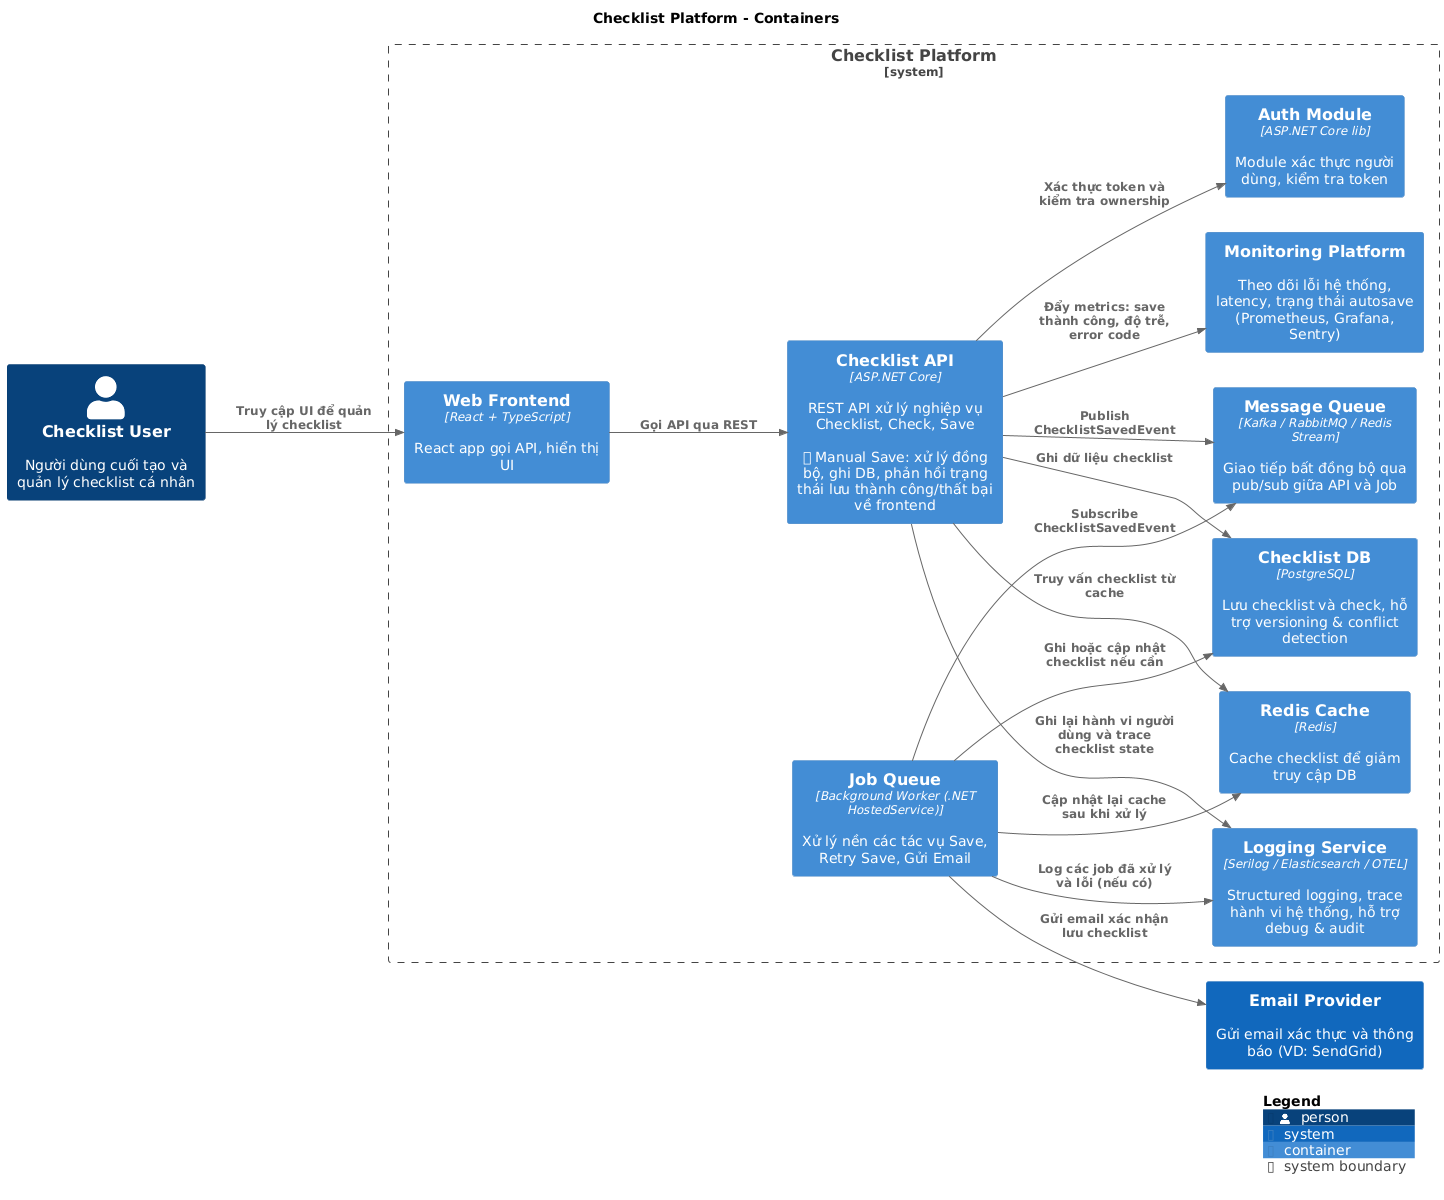

The diagram above was rendered by PlantUML. Its source (embedded in the PNG):
@startuml
set separator none
title Checklist Platform - Containers

left to right direction

!include <C4/C4>
!include <C4/C4_Context>
!include <C4/C4_Container>

Person(ChecklistUser, "Checklist User", $descr="Người dùng cuối tạo và quản lý checklist cá nhân", $tags="", $link="")
System(EmailProvider, "Email Provider", $descr="Gửi email xác thực và thông báo (VD: SendGrid)", $tags="", $link="")

System_Boundary("ChecklistPlatform_boundary", "Checklist Platform", $tags="") {
  Container(ChecklistPlatform.LoggingService, "Logging Service", $techn="Serilog / Elasticsearch / OTEL", $descr="Structured logging, trace hành vi hệ thống, hỗ trợ debug & audit", $tags="", $link="")
  Container(ChecklistPlatform.MonitoringPlatform, "Monitoring Platform", $techn="", $descr="Theo dõi lỗi hệ thống, latency, trạng thái autosave (Prometheus, Grafana, Sentry)", $tags="", $link="")
  Container(ChecklistPlatform.WebFrontend, "Web Frontend", $techn="React + TypeScript", $descr="React app gọi API, hiển thị UI", $tags="", $link="")
  Container(ChecklistPlatform.ChecklistAPI, "Checklist API", $techn="ASP.NET Core", $descr="REST API xử lý nghiệp vụ Checklist, Check, Save\n\n✅ Manual Save: xử lý đồng bộ, ghi DB, phản hồi trạng thái lưu thành công/thất bại về frontend", $tags="", $link="")
  Container(ChecklistPlatform.AuthModule, "Auth Module", $techn="ASP.NET Core lib", $descr="Module xác thực người dùng, kiểm tra token", $tags="", $link="")
  Container(ChecklistPlatform.ChecklistDB, "Checklist DB", $techn="PostgreSQL", $descr="Lưu checklist và check, hỗ trợ versioning & conflict detection", $tags="", $link="")
  Container(ChecklistPlatform.RedisCache, "Redis Cache", $techn="Redis", $descr="Cache checklist để giảm truy cập DB", $tags="", $link="")
  Container(ChecklistPlatform.JobQueue, "Job Queue", $techn="Background Worker (.NET HostedService)", $descr="Xử lý nền các tác vụ Save, Retry Save, Gửi Email", $tags="", $link="")
  Container(ChecklistPlatform.MessageQueue, "Message Queue", $techn="Kafka / RabbitMQ / Redis Stream", $descr="Giao tiếp bất đồng bộ qua pub/sub giữa API và Job", $tags="", $link="")
}

Rel(ChecklistUser, ChecklistPlatform.WebFrontend, "Truy cập UI để quản lý checklist", $techn="", $tags="", $link="")
Rel(ChecklistPlatform.WebFrontend, ChecklistPlatform.ChecklistAPI, "Gọi API qua REST", $techn="", $tags="", $link="")
Rel(ChecklistPlatform.ChecklistAPI, ChecklistPlatform.AuthModule, "Xác thực token và kiểm tra ownership", $techn="", $tags="", $link="")
Rel(ChecklistPlatform.ChecklistAPI, ChecklistPlatform.RedisCache, "Truy vấn checklist từ cache", $techn="", $tags="", $link="")
Rel(ChecklistPlatform.ChecklistAPI, ChecklistPlatform.ChecklistDB, "Ghi dữ liệu checklist", $techn="", $tags="", $link="")
Rel(ChecklistPlatform.ChecklistAPI, ChecklistPlatform.MessageQueue, "Publish ChecklistSavedEvent", $techn="", $tags="", $link="")
Rel(ChecklistPlatform.ChecklistAPI, ChecklistPlatform.LoggingService, "Ghi lại hành vi người dùng và trace checklist state", $techn="", $tags="", $link="")
Rel(ChecklistPlatform.ChecklistAPI, ChecklistPlatform.MonitoringPlatform, "Đẩy metrics: save thành công, độ trễ, error code", $techn="", $tags="", $link="")
Rel(ChecklistPlatform.JobQueue, ChecklistPlatform.MessageQueue, "Subscribe ChecklistSavedEvent", $techn="", $tags="", $link="")
Rel(ChecklistPlatform.JobQueue, ChecklistPlatform.ChecklistDB, "Ghi hoặc cập nhật checklist nếu cần", $techn="", $tags="", $link="")
Rel(ChecklistPlatform.JobQueue, ChecklistPlatform.RedisCache, "Cập nhật lại cache sau khi xử lý", $techn="", $tags="", $link="")
Rel(ChecklistPlatform.JobQueue, EmailProvider, "Gửi email xác nhận lưu checklist", $techn="", $tags="", $link="")
Rel(ChecklistPlatform.JobQueue, ChecklistPlatform.LoggingService, "Log các job đã xử lý và lỗi (nếu có)", $techn="", $tags="", $link="")

SHOW_LEGEND(true)
@enduml